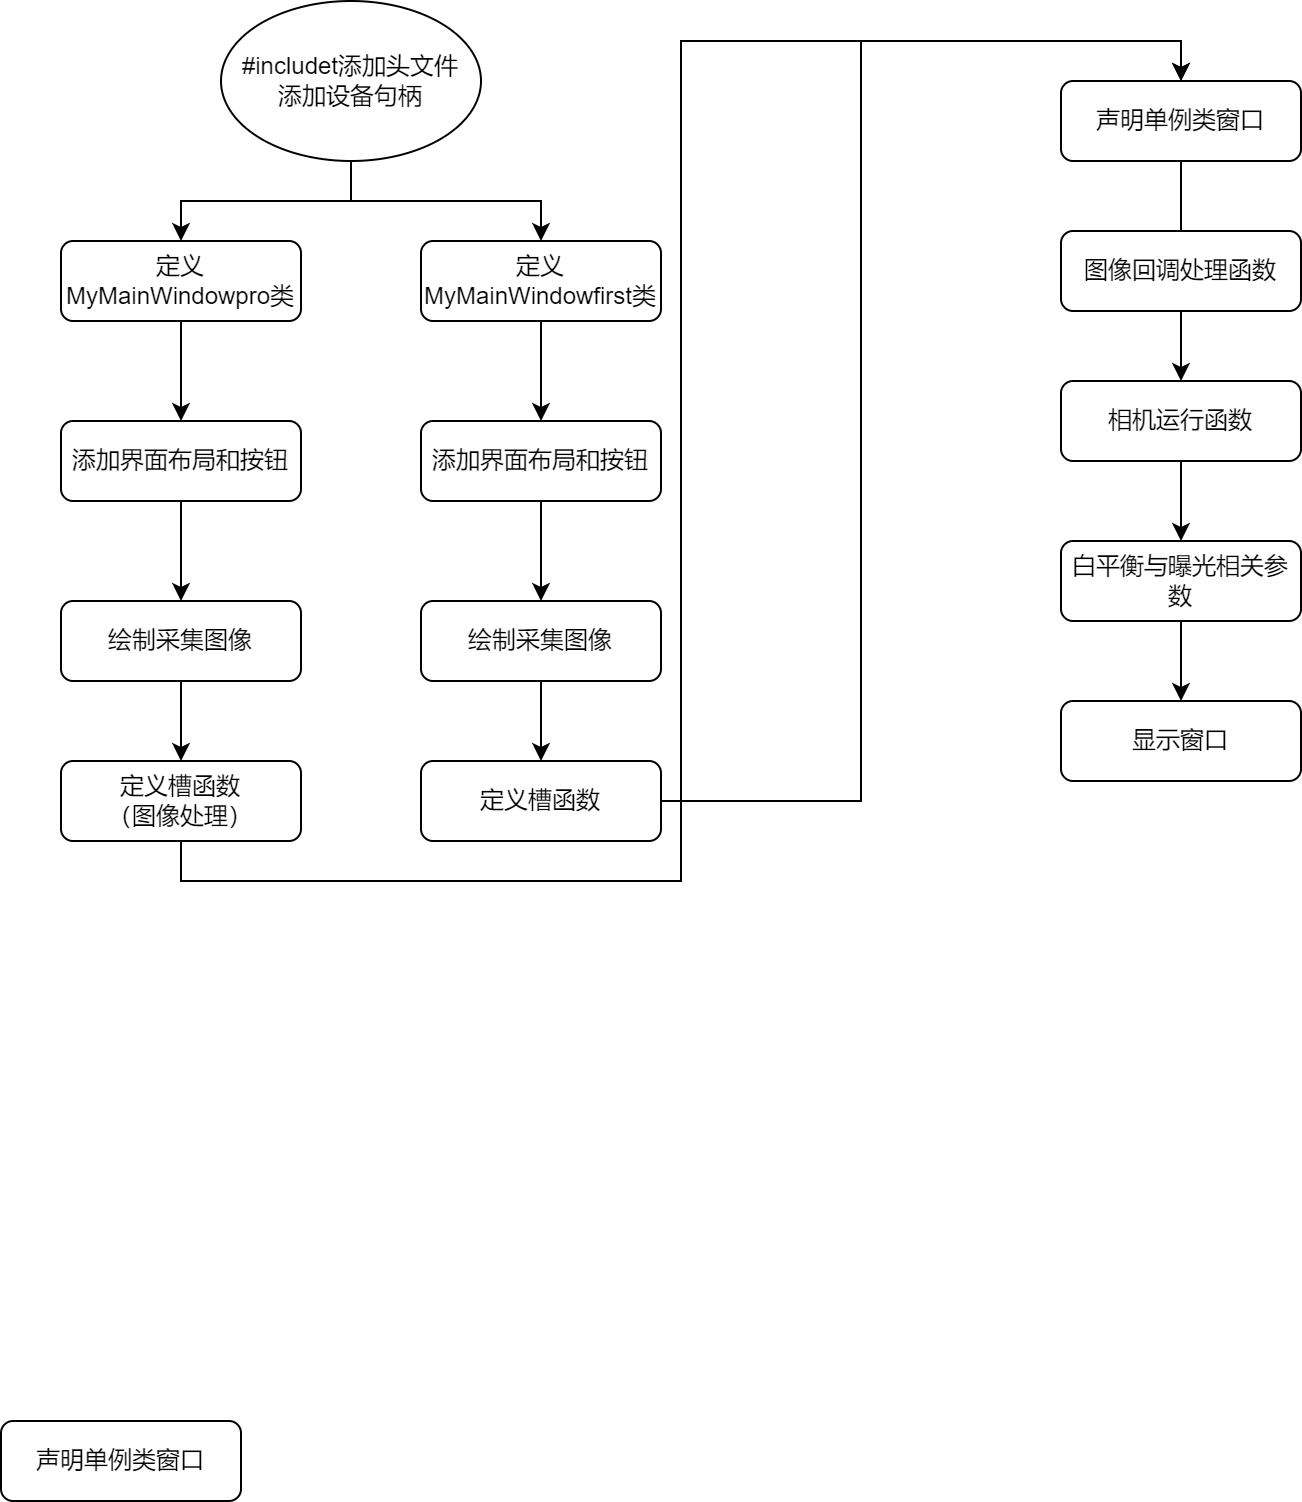

The diagram above was exported from draw.io. Its source (the exported page's mxGraphModel, read from the mxfile embedded in the PNG):
<mxGraphModel dx="1036" dy="606" grid="1" gridSize="10" guides="1" tooltips="1" connect="1" arrows="1" fold="1" page="1" pageScale="1" pageWidth="827" pageHeight="1169" math="0" shadow="0">
  <root>
    <mxCell id="WIyWlLk6GJQsqaUBKTNV-0" />
    <mxCell id="WIyWlLk6GJQsqaUBKTNV-1" parent="WIyWlLk6GJQsqaUBKTNV-0" />
    <mxCell id="t8WX7DlcegMJKcKcP-0D-7" value="" style="edgeStyle=orthogonalEdgeStyle;rounded=0;orthogonalLoop=1;jettySize=auto;html=1;" parent="WIyWlLk6GJQsqaUBKTNV-1" source="t8WX7DlcegMJKcKcP-0D-4" edge="1">
      <mxGeometry relative="1" as="geometry">
        <mxPoint x="90" y="150" as="targetPoint" />
        <Array as="points">
          <mxPoint x="175" y="130" />
          <mxPoint x="90" y="130" />
        </Array>
      </mxGeometry>
    </mxCell>
    <mxCell id="t8WX7DlcegMJKcKcP-0D-22" style="edgeStyle=orthogonalEdgeStyle;rounded=0;orthogonalLoop=1;jettySize=auto;html=1;" parent="WIyWlLk6GJQsqaUBKTNV-1" source="t8WX7DlcegMJKcKcP-0D-4" target="t8WX7DlcegMJKcKcP-0D-16" edge="1">
      <mxGeometry relative="1" as="geometry" />
    </mxCell>
    <mxCell id="t8WX7DlcegMJKcKcP-0D-4" value="#includet添加头文件&lt;br&gt;添加设备句柄" style="ellipse;whiteSpace=wrap;html=1;" parent="WIyWlLk6GJQsqaUBKTNV-1" vertex="1">
      <mxGeometry x="110" y="30" width="130" height="80" as="geometry" />
    </mxCell>
    <mxCell id="t8WX7DlcegMJKcKcP-0D-8" style="edgeStyle=orthogonalEdgeStyle;rounded=0;orthogonalLoop=1;jettySize=auto;html=1;exitX=0.5;exitY=1;exitDx=0;exitDy=0;entryX=0.5;entryY=0;entryDx=0;entryDy=0;" parent="WIyWlLk6GJQsqaUBKTNV-1" source="t8WX7DlcegMJKcKcP-0D-9" target="t8WX7DlcegMJKcKcP-0D-12" edge="1">
      <mxGeometry relative="1" as="geometry" />
    </mxCell>
    <mxCell id="t8WX7DlcegMJKcKcP-0D-9" value="定义MyMainWindowpro类" style="rounded=1;whiteSpace=wrap;html=1;fontSize=12;glass=0;strokeWidth=1;shadow=0;" parent="WIyWlLk6GJQsqaUBKTNV-1" vertex="1">
      <mxGeometry x="30" y="150" width="120" height="40" as="geometry" />
    </mxCell>
    <mxCell id="t8WX7DlcegMJKcKcP-0D-29" style="edgeStyle=orthogonalEdgeStyle;rounded=0;orthogonalLoop=1;jettySize=auto;html=1;exitX=0.5;exitY=1;exitDx=0;exitDy=0;entryX=0.5;entryY=0;entryDx=0;entryDy=0;" parent="WIyWlLk6GJQsqaUBKTNV-1" source="t8WX7DlcegMJKcKcP-0D-10" target="t8WX7DlcegMJKcKcP-0D-23" edge="1">
      <mxGeometry relative="1" as="geometry" />
    </mxCell>
    <mxCell id="t8WX7DlcegMJKcKcP-0D-10" value="定义槽函数&lt;br&gt;（图像处理）" style="rounded=1;whiteSpace=wrap;html=1;fontSize=12;glass=0;strokeWidth=1;shadow=0;" parent="WIyWlLk6GJQsqaUBKTNV-1" vertex="1">
      <mxGeometry x="30" y="410" width="120" height="40" as="geometry" />
    </mxCell>
    <mxCell id="t8WX7DlcegMJKcKcP-0D-11" style="edgeStyle=orthogonalEdgeStyle;rounded=0;orthogonalLoop=1;jettySize=auto;html=1;exitX=0.5;exitY=1;exitDx=0;exitDy=0;entryX=0.5;entryY=0;entryDx=0;entryDy=0;" parent="WIyWlLk6GJQsqaUBKTNV-1" source="t8WX7DlcegMJKcKcP-0D-12" target="t8WX7DlcegMJKcKcP-0D-14" edge="1">
      <mxGeometry relative="1" as="geometry" />
    </mxCell>
    <mxCell id="t8WX7DlcegMJKcKcP-0D-12" value="添加界面布局和按钮" style="rounded=1;whiteSpace=wrap;html=1;fontSize=12;glass=0;strokeWidth=1;shadow=0;" parent="WIyWlLk6GJQsqaUBKTNV-1" vertex="1">
      <mxGeometry x="30" y="240" width="120" height="40" as="geometry" />
    </mxCell>
    <mxCell id="t8WX7DlcegMJKcKcP-0D-13" value="" style="edgeStyle=orthogonalEdgeStyle;rounded=0;orthogonalLoop=1;jettySize=auto;html=1;" parent="WIyWlLk6GJQsqaUBKTNV-1" source="t8WX7DlcegMJKcKcP-0D-14" target="t8WX7DlcegMJKcKcP-0D-10" edge="1">
      <mxGeometry relative="1" as="geometry" />
    </mxCell>
    <mxCell id="t8WX7DlcegMJKcKcP-0D-14" value="绘制采集图像" style="rounded=1;whiteSpace=wrap;html=1;fontSize=12;glass=0;strokeWidth=1;shadow=0;" parent="WIyWlLk6GJQsqaUBKTNV-1" vertex="1">
      <mxGeometry x="30" y="330" width="120" height="40" as="geometry" />
    </mxCell>
    <mxCell id="t8WX7DlcegMJKcKcP-0D-15" style="edgeStyle=orthogonalEdgeStyle;rounded=0;orthogonalLoop=1;jettySize=auto;html=1;exitX=0.5;exitY=1;exitDx=0;exitDy=0;entryX=0.5;entryY=0;entryDx=0;entryDy=0;" parent="WIyWlLk6GJQsqaUBKTNV-1" source="t8WX7DlcegMJKcKcP-0D-16" target="t8WX7DlcegMJKcKcP-0D-19" edge="1">
      <mxGeometry relative="1" as="geometry" />
    </mxCell>
    <mxCell id="t8WX7DlcegMJKcKcP-0D-16" value="定义MyMainWindowfirst类" style="rounded=1;whiteSpace=wrap;html=1;fontSize=12;glass=0;strokeWidth=1;shadow=0;" parent="WIyWlLk6GJQsqaUBKTNV-1" vertex="1">
      <mxGeometry x="210" y="150" width="120" height="40" as="geometry" />
    </mxCell>
    <mxCell id="t8WX7DlcegMJKcKcP-0D-30" style="edgeStyle=orthogonalEdgeStyle;rounded=0;orthogonalLoop=1;jettySize=auto;html=1;entryX=0.5;entryY=0;entryDx=0;entryDy=0;" parent="WIyWlLk6GJQsqaUBKTNV-1" source="t8WX7DlcegMJKcKcP-0D-17" target="t8WX7DlcegMJKcKcP-0D-23" edge="1">
      <mxGeometry relative="1" as="geometry" />
    </mxCell>
    <mxCell id="t8WX7DlcegMJKcKcP-0D-17" value="定义槽函数" style="rounded=1;whiteSpace=wrap;html=1;fontSize=12;glass=0;strokeWidth=1;shadow=0;" parent="WIyWlLk6GJQsqaUBKTNV-1" vertex="1">
      <mxGeometry x="210" y="410" width="120" height="40" as="geometry" />
    </mxCell>
    <mxCell id="t8WX7DlcegMJKcKcP-0D-18" style="edgeStyle=orthogonalEdgeStyle;rounded=0;orthogonalLoop=1;jettySize=auto;html=1;exitX=0.5;exitY=1;exitDx=0;exitDy=0;entryX=0.5;entryY=0;entryDx=0;entryDy=0;" parent="WIyWlLk6GJQsqaUBKTNV-1" source="t8WX7DlcegMJKcKcP-0D-19" target="t8WX7DlcegMJKcKcP-0D-21" edge="1">
      <mxGeometry relative="1" as="geometry" />
    </mxCell>
    <mxCell id="t8WX7DlcegMJKcKcP-0D-19" value="添加界面布局和按钮" style="rounded=1;whiteSpace=wrap;html=1;fontSize=12;glass=0;strokeWidth=1;shadow=0;" parent="WIyWlLk6GJQsqaUBKTNV-1" vertex="1">
      <mxGeometry x="210" y="240" width="120" height="40" as="geometry" />
    </mxCell>
    <mxCell id="t8WX7DlcegMJKcKcP-0D-20" value="" style="edgeStyle=orthogonalEdgeStyle;rounded=0;orthogonalLoop=1;jettySize=auto;html=1;" parent="WIyWlLk6GJQsqaUBKTNV-1" source="t8WX7DlcegMJKcKcP-0D-21" target="t8WX7DlcegMJKcKcP-0D-17" edge="1">
      <mxGeometry relative="1" as="geometry" />
    </mxCell>
    <mxCell id="t8WX7DlcegMJKcKcP-0D-21" value="绘制采集图像" style="rounded=1;whiteSpace=wrap;html=1;fontSize=12;glass=0;strokeWidth=1;shadow=0;" parent="WIyWlLk6GJQsqaUBKTNV-1" vertex="1">
      <mxGeometry x="210" y="330" width="120" height="40" as="geometry" />
    </mxCell>
    <mxCell id="t8WX7DlcegMJKcKcP-0D-31" value="" style="edgeStyle=orthogonalEdgeStyle;rounded=0;orthogonalLoop=1;jettySize=auto;html=1;" parent="WIyWlLk6GJQsqaUBKTNV-1" source="t8WX7DlcegMJKcKcP-0D-23" target="t8WX7DlcegMJKcKcP-0D-25" edge="1">
      <mxGeometry relative="1" as="geometry" />
    </mxCell>
    <mxCell id="t8WX7DlcegMJKcKcP-0D-23" value="声明单例类窗口" style="rounded=1;whiteSpace=wrap;html=1;fontSize=12;glass=0;strokeWidth=1;shadow=0;" parent="WIyWlLk6GJQsqaUBKTNV-1" vertex="1">
      <mxGeometry x="530" y="70" width="120" height="40" as="geometry" />
    </mxCell>
    <mxCell id="t8WX7DlcegMJKcKcP-0D-24" value="图像回调处理函数" style="rounded=1;whiteSpace=wrap;html=1;fontSize=12;glass=0;strokeWidth=1;shadow=0;" parent="WIyWlLk6GJQsqaUBKTNV-1" vertex="1">
      <mxGeometry x="530" y="145" width="120" height="40" as="geometry" />
    </mxCell>
    <mxCell id="t8WX7DlcegMJKcKcP-0D-32" value="" style="edgeStyle=orthogonalEdgeStyle;rounded=0;orthogonalLoop=1;jettySize=auto;html=1;" parent="WIyWlLk6GJQsqaUBKTNV-1" source="t8WX7DlcegMJKcKcP-0D-25" target="t8WX7DlcegMJKcKcP-0D-26" edge="1">
      <mxGeometry relative="1" as="geometry" />
    </mxCell>
    <mxCell id="t8WX7DlcegMJKcKcP-0D-25" value="相机运行函数" style="rounded=1;whiteSpace=wrap;html=1;fontSize=12;glass=0;strokeWidth=1;shadow=0;" parent="WIyWlLk6GJQsqaUBKTNV-1" vertex="1">
      <mxGeometry x="530" y="220" width="120" height="40" as="geometry" />
    </mxCell>
    <mxCell id="t8WX7DlcegMJKcKcP-0D-33" value="" style="edgeStyle=orthogonalEdgeStyle;rounded=0;orthogonalLoop=1;jettySize=auto;html=1;" parent="WIyWlLk6GJQsqaUBKTNV-1" source="t8WX7DlcegMJKcKcP-0D-26" target="t8WX7DlcegMJKcKcP-0D-27" edge="1">
      <mxGeometry relative="1" as="geometry" />
    </mxCell>
    <mxCell id="t8WX7DlcegMJKcKcP-0D-26" value="白平衡与曝光相关参数" style="rounded=1;whiteSpace=wrap;html=1;fontSize=12;glass=0;strokeWidth=1;shadow=0;" parent="WIyWlLk6GJQsqaUBKTNV-1" vertex="1">
      <mxGeometry x="530" y="300" width="120" height="40" as="geometry" />
    </mxCell>
    <mxCell id="t8WX7DlcegMJKcKcP-0D-27" value="显示窗口" style="rounded=1;whiteSpace=wrap;html=1;fontSize=12;glass=0;strokeWidth=1;shadow=0;" parent="WIyWlLk6GJQsqaUBKTNV-1" vertex="1">
      <mxGeometry x="530" y="380" width="120" height="40" as="geometry" />
    </mxCell>
    <mxCell id="t8WX7DlcegMJKcKcP-0D-28" value="声明单例类窗口" style="rounded=1;whiteSpace=wrap;html=1;fontSize=12;glass=0;strokeWidth=1;shadow=0;" parent="WIyWlLk6GJQsqaUBKTNV-1" vertex="1">
      <mxGeometry y="740" width="120" height="40" as="geometry" />
    </mxCell>
  </root>
</mxGraphModel>